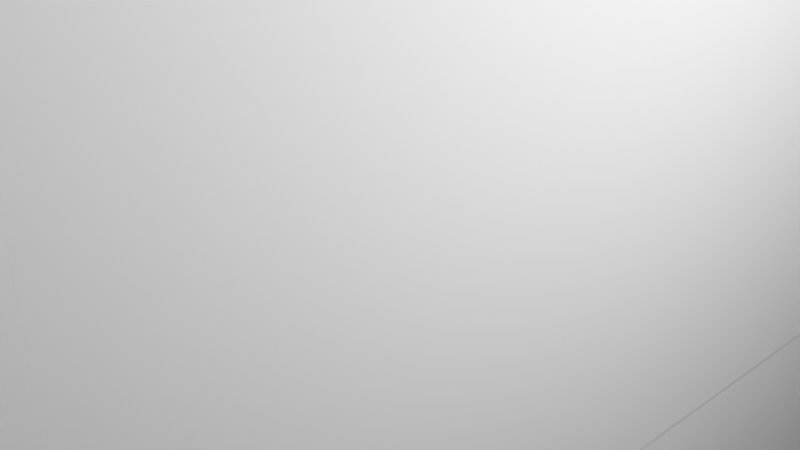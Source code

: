 # Source: Grasslandwitch.blend  (saved by Blender 2.91.10; exported with 4.5.12 LTS)
import bpy
from mathutils import Matrix  # noqa: F401  (used for matrix-valued properties, if any)

bpy.ops.wm.read_factory_settings(use_empty=True)
scene = bpy.context.scene
scene.name = 'Scene'

# ---- collections
col_collection = bpy.data.collections.new('Collection'); scene.collection.children.link(col_collection)

# ---- world
world_world = bpy.data.worlds.new('World'); scene.world = world_world
world_world.use_nodes = True; world_world.node_tree.nodes.clear()
_N = world_world.node_tree.nodes; _L = world_world.node_tree.links
n0 = _N.new('ShaderNodeOutputWorld'); n0.name = 'World Output'; n0.location = (300, 300)
n1 = _N.new('ShaderNodeBackground'); n1.name = 'Background'; n1.location = (10, 300)
n1.inputs[0].default_value = (0.05088, 0.05088, 0.05088, 1.0)
_L.new(n1.outputs[0], n0.inputs[0])
n0.is_active_output = True
world_world.color = (0.05088, 0.05088, 0.05088)
world_world.use_sun_shadow = False
world_world.sun_shadow_jitter_overblur = 0.0

# ---- cameras
cam_camera = bpy.data.cameras.new('Camera')
cam_camera.clip_end = 100.0
cam_camera.ortho_scale = 7.314

# ---- lights
light_light = bpy.data.lights.new('Light', 'POINT')
light_light.transmission_factor = 0.0
light_light.energy = 1000.0
light_light.shadow_soft_size = 0.1
light_light.shadow_maximum_resolution = 0.006
light_light.use_absolute_resolution = True

# ---- meshes
me_w_rfel = bpy.data.meshes.new('Würfel')
me_w_rfel.from_pydata([(0.0, 0.0, -4.0), (0.0, 0.0, 4.0), (0.0, 8.0, -4.0), (0.0, 8.0, 4.0), (8.0, 0.0, -4.0), (8.0, 0.0, 4.0), (8.0, 8.0, -4.0), (8.0, 8.0, 4.0)], [], [(0, 1, 3, 2), (2, 3, 7, 6), (6, 7, 5, 4), (4, 5, 1, 0), (2, 6, 4, 0), (7, 3, 1, 5)])
_uv = me_w_rfel.uv_layers.new(name='UV-Map')
_uv.uv.foreach_set('vector', [0.75, 0.5781, 0.75, 0.7031, 0.625, 0.7031, 0.625, 0.5781, 0.625, 0.5781, 0.625, 0.7031, 0.5, 0.7031, 0.5, 0.5781, 1.0, 0.5781, 1.0, 0.7031, 0.875, 0.7031, 0.875, 0.5781, 0.875, 0.5781, 0.875, 0.7031, 0.75, 0.7031, 0.75, 0.5781, 0.75, 0.7031, 0.75, 0.8281, 0.875, 0.8281, 0.875, 0.7031, 0.625, 0.8281, 0.625, 0.7031, 0.75, 0.7031, 0.75, 0.8281])
me_w_rfel.use_remesh_fix_poles = True
me_w_rfel.use_remesh_preserve_attributes = False
me_w_rfel.use_mirror_vertex_groups = False
me_w_rfel.update()
me_w_rfel_001 = bpy.data.meshes.new('Würfel.001')
me_w_rfel_001.from_pydata([(2.0, -1.0, -6.0), (2.0, -1.0, 8.0), (2.0, 9.0, -6.0), (2.0, 9.0, 8.0), (7.0, -1.0, -6.0), (7.0, -1.0, 8.0), (7.0, 9.0, -6.0), (7.0, 9.0, 8.0)], [], [(0, 1, 3, 2), (2, 3, 7, 6), (6, 7, 5, 4), (4, 5, 1, 0), (2, 6, 4, 0), (7, 3, 1, 5)])
_uv = me_w_rfel_001.uv_layers.new(name='UV-Map')
_uv.uv.foreach_set('vector', [0.6562, 0.2188, 0.6562, 0.4375, 0.5, 0.4375, 0.5, 0.2188, 0.5, 0.2188, 0.5, 0.4375, 0.4219, 0.4375, 0.4219, 0.2188, 0.8906, 0.2188, 0.8906, 0.4375, 0.7344, 0.4375, 0.7344, 0.2188, 0.7344, 0.2188, 0.7344, 0.4375, 0.6562, 0.4375, 0.6562, 0.2188, 0.6562, 0.4375, 0.6562, 0.5156, 0.8125, 0.5156, 0.8125, 0.4375, 0.5, 0.5156, 0.5, 0.4375, 0.6562, 0.4375, 0.6562, 0.5156])
me_w_rfel_001.use_remesh_fix_poles = True
me_w_rfel_001.use_remesh_preserve_attributes = False
me_w_rfel_001.use_mirror_vertex_groups = False
me_w_rfel_001.update()
me_w_rfel_002 = bpy.data.meshes.new('Würfel.002')
me_w_rfel_002.from_pydata([(2.0, 0.0, -6.0), (2.0, 0.0, 8.0), (2.0, 3.0, -6.0), (2.0, 3.0, 8.0), (7.0, 0.0, -6.0), (7.0, 0.0, 8.0), (7.0, 3.0, -6.0), (7.0, 3.0, 8.0)], [], [(0, 1, 3, 2), (2, 3, 7, 6), (6, 7, 5, 4), (4, 5, 1, 0), (2, 6, 4, 0), (7, 3, 1, 5)])
_uv = me_w_rfel_002.uv_layers.new(name='UV-Map')
_uv.uv.foreach_set('vector', [0.375, 0.0, 0.375, 0.2188, 0.3281, 0.2188, 0.3281, 0.0, 0.3281, 0.0, 0.3281, 0.2188, 0.25, 0.2188, 0.25, 0.0, 0.5, 0.0, 0.5, 0.2188, 0.4531, 0.2188, 0.4531, 0.0, 0.4531, 0.0, 0.4531, 0.2188, 0.375, 0.2188, 0.375, 0.0, 0.375, 0.2188, 0.375, 0.2969, 0.4219, 0.2969, 0.4219, 0.2188, 0.3281, 0.2969, 0.3281, 0.2188, 0.375, 0.2188, 0.375, 0.2969])
me_w_rfel_002.use_remesh_fix_poles = True
me_w_rfel_002.use_remesh_preserve_attributes = False
me_w_rfel_002.use_mirror_vertex_groups = False
me_w_rfel_002.update()
me_w_rfel_003 = bpy.data.meshes.new('Würfel.003')
me_w_rfel_003.from_pydata([(2.0, -2.0, -6.0), (2.0, -2.0, 8.0), (2.0, 1.0, -6.0), (2.0, 1.0, 8.0), (7.0, -2.0, -6.0), (7.0, -2.0, 8.0), (7.0, 1.0, -6.0), (7.0, 1.0, 8.0)], [], [(0, 1, 3, 2), (2, 3, 7, 6), (6, 7, 5, 4), (4, 5, 1, 0), (2, 6, 4, 0), (7, 3, 1, 5)])
_uv = me_w_rfel_003.uv_layers.new(name='UV-Map')
_uv.uv.foreach_set('vector', [0.125, 0.1406, 0.125, 0.3594, 0.07812, 0.3594, 0.07812, 0.1406, 0.07812, 0.1406, 0.07812, 0.3594, 0.0, 0.3594, 0.0, 0.1406, 0.25, 0.1406, 0.25, 0.3594, 0.2031, 0.3594, 0.2031, 0.1406, 0.2031, 0.1406, 0.2031, 0.3594, 0.125, 0.3594, 0.125, 0.1406, 0.125, 0.3594, 0.125, 0.4375, 0.1719, 0.4375, 0.1719, 0.3594, 0.07812, 0.4375, 0.07812, 0.3594, 0.125, 0.3594, 0.125, 0.4375])
me_w_rfel_003.use_remesh_fix_poles = True
me_w_rfel_003.use_remesh_preserve_attributes = False
me_w_rfel_003.use_mirror_vertex_groups = False
me_w_rfel_003.update()
me_w_rfel_004 = bpy.data.meshes.new('Würfel.004')
me_w_rfel_004.from_pydata([(2.0, -9.0, -6.0), (2.0, -9.0, 8.0), (2.0, 3.0, -6.0), (2.0, 3.0, 8.0), (7.0, -9.0, -6.0), (7.0, -9.0, 8.0), (7.0, 3.0, -6.0), (7.0, 3.0, 8.0)], [], [(0, 1, 3, 2), (2, 3, 7, 6), (6, 7, 5, 4), (4, 5, 1, 0), (2, 6, 4, 0), (7, 3, 1, 5)])
_uv = me_w_rfel_004.uv_layers.new(name='UV-Map')
_uv.uv.foreach_set('vector', [0.2656, 0.7031, 0.2656, 0.9219, 0.07812, 0.9219, 0.07812, 0.7031, 0.07812, 0.7031, 0.07812, 0.9219, 0.0, 0.9219, 0.0, 0.7031, 0.5312, 0.7031, 0.5312, 0.9219, 0.3438, 0.9219, 0.3438, 0.7031, 0.3438, 0.7031, 0.3438, 0.9219, 0.2656, 0.9219, 0.2656, 0.7031, 0.2656, 0.9219, 0.2656, 1.0, 0.4531, 1.0, 0.4531, 0.9219, 0.07812, 1.0, 0.07812, 0.9219, 0.2656, 0.9219, 0.2656, 1.0])
me_w_rfel_004.use_remesh_fix_poles = True
me_w_rfel_004.use_remesh_preserve_attributes = False
me_w_rfel_004.use_mirror_vertex_groups = False
me_w_rfel_004.update()
me_w_rfel_005 = bpy.data.meshes.new('Würfel.005')
me_w_rfel_005.from_pydata([(-3.0, -5.0, -5.5), (-3.0, -5.0, 5.5), (-3.0, 5.0, -5.5), (-3.0, 5.0, 5.5), (3.0, -5.0, -5.5), (3.0, -5.0, 5.5), (3.0, 5.0, -5.5), (3.0, 5.0, 5.5)], [], [(0, 1, 3, 2), (2, 3, 7, 6), (6, 7, 5, 4), (4, 5, 1, 0), (2, 6, 4, 0), (7, 3, 1, 5)])
_uv = me_w_rfel_005.uv_layers.new(name='UV-Map')
_uv.uv.foreach_set('vector', [0.25, 0.4375, 0.25, 0.6094, 0.09375, 0.6094, 0.09375, 0.4375, 0.09375, 0.4375, 0.09375, 0.6094, 0.0, 0.6094, 0.0, 0.4375, 0.5, 0.4375, 0.5, 0.6094, 0.3438, 0.6094, 0.3438, 0.4375, 0.3438, 0.4375, 0.3438, 0.6094, 0.25, 0.6094, 0.25, 0.4375, 0.25, 0.6094, 0.25, 0.7031, 0.4062, 0.7031, 0.4062, 0.6094, 0.09375, 0.7031, 0.09375, 0.6094, 0.25, 0.6094, 0.25, 0.7031])
me_w_rfel_005.use_remesh_fix_poles = True
me_w_rfel_005.use_remesh_preserve_attributes = False
me_w_rfel_005.use_mirror_vertex_groups = False
me_w_rfel_005.update()
me_w_rfel_006 = bpy.data.meshes.new('Würfel.006')
me_w_rfel_006.from_pydata([(-1.0, -5.0, -4.0), (-1.0, -5.0, 4.0), (-1.0, 5.0, -4.0), (-1.0, 5.0, 4.0), (1.0, -5.0, -4.0), (1.0, -5.0, 4.0), (1.0, 5.0, -4.0), (1.0, 5.0, 4.0)], [], [(0, 1, 3, 2), (2, 3, 7, 6), (6, 7, 5, 4), (4, 5, 1, 0), (2, 6, 4, 0), (7, 3, 1, 5)])
_uv = me_w_rfel_006.uv_layers.new(name='UV-Map')
_uv.uv.foreach_set('vector', [0.7188, 0.8438, 0.7188, 0.9688, 0.5625, 0.9688, 0.5625, 0.8438, 0.5625, 0.8438, 0.5625, 0.9688, 0.5312, 0.9688, 0.5312, 0.8438, 0.9062, 0.8438, 0.9062, 0.9688, 0.75, 0.9688, 0.75, 0.8438, 0.75, 0.8438, 0.75, 0.9688, 0.7188, 0.9688, 0.7188, 0.8438, 0.7188, 0.9688, 0.7188, 1.0, 0.875, 1.0, 0.875, 0.9688, 0.5625, 1.0, 0.5625, 0.9688, 0.7188, 0.9688, 0.7188, 1.0])
me_w_rfel_006.use_remesh_fix_poles = True
me_w_rfel_006.use_remesh_preserve_attributes = False
me_w_rfel_006.use_mirror_vertex_groups = False
me_w_rfel_006.update()
arm_skelett = bpy.data.armatures.new('Skelett')  # bones are not reproduced
arm_skelett_001 = bpy.data.armatures.new('Skelett.001')  # bones are not reproduced
arm_skelett_002 = bpy.data.armatures.new('Skelett.002')  # bones are not reproduced
arm_skelett_003 = bpy.data.armatures.new('Skelett.003')  # bones are not reproduced

# ---- objects
ob_cube_001 = bpy.data.objects.new('cube.001', me_w_rfel)
ob_cube_002 = bpy.data.objects.new('cube.002', me_w_rfel_001)
ob_cube_003 = bpy.data.objects.new('cube.003', me_w_rfel_002)
ob_cube_004 = bpy.data.objects.new('cube.004', me_w_rfel_003)
ob_cube_005 = bpy.data.objects.new('cube.005', me_w_rfel_004)
ob_cube_006 = bpy.data.objects.new('cube.006', me_w_rfel_005)
ob_cube = bpy.data.objects.new('cube', me_w_rfel_006)
ob_skelett = bpy.data.objects.new('Skelett', arm_skelett)
ob_skelett_001 = bpy.data.objects.new('Skelett.001', arm_skelett_001)
ob_skelett_002 = bpy.data.objects.new('Skelett.002', arm_skelett_002)
ob_skelett_003 = bpy.data.objects.new('Skelett.003', arm_skelett_003)
ob_light = bpy.data.objects.new('Light', light_light)
ob_camera = bpy.data.objects.new('Camera', cam_camera)

# ---- transforms, parenting, visibility, modifiers, constraints
ob_cube_001.parent = ob_skelett_001
ob_cube_001.matrix_parent_inverse = Matrix(((0.5442, -0.0, 0.0, -0.0), (-0.0, 0.5442, -0.0, 0.0), (0.0, -0.0, 0.5442, -0.5986), (-0.0, 0.0, -0.0, 1.0)))
ob_cube_001.location = (-1.647, 1.842, 3.102)
ob_cube_001.rotation_euler = (0.0, -0.0, -1.571)
ob_cube_001.scale = (0.4126, 0.4126, 0.4126)
ob_cube_001.lineart.crease_threshold = 0.0
_vg = ob_cube_001.vertex_groups.new(name='Bone')
_vg.add([0, 1, 2, 3, 4, 5, 6, 7], 1.0, 'REPLACE')
_m = ob_cube_001.modifiers.new('Skelett', 'ARMATURE')
_m.object = ob_skelett_001
ob_cube_002.location = (-1.647, 1.842, -1.687)
ob_cube_002.rotation_euler = (0.0, -0.0, -1.571)
ob_cube_002.scale = (0.4126, 0.4126, 0.4126)
ob_cube_002.lineart.crease_threshold = 0.0
ob_cube_003.parent = ob_skelett_003
ob_cube_003.matrix_parent_inverse = Matrix(((-0.5213, 0.0, 0.008042, -1.169), (0.0, 0.5214, -0.0, 0.0), (-0.008042, 0.0, -0.5213, 0.7441), (-0.0, -0.0, -0.0, 1.0)))
ob_cube_003.location = (-3.297, 1.842, -1.687)
ob_cube_003.rotation_euler = (0.0, -0.0, -1.571)
ob_cube_003.scale = (0.4126, 0.4126, 0.4126)
ob_cube_003.lineart.crease_threshold = 0.0
_vg = ob_cube_003.vertex_groups.new(name='Bone')
_vg.add([0, 1, 2, 3, 4, 5, 6, 7], 1.0, 'REPLACE')
_m = ob_cube_003.modifiers.new('Skelett', 'ARMATURE')
_m.object = ob_skelett_003
ob_cube_004.parent = ob_skelett_002
ob_cube_004.matrix_parent_inverse = Matrix(((-0.5213, -0.0, 0.008042, 1.06), (0.0, 0.5214, 0.0, -0.0), (-0.008042, -0.0, -0.5213, 0.7785), (-0.0, -0.0, -0.0, 1.0)))
ob_cube_004.location = (2.892, 1.842, -1.687)
ob_cube_004.rotation_euler = (0.0, -0.0, -1.571)
ob_cube_004.scale = (0.4126, 0.4126, 0.4126)
ob_cube_004.lineart.crease_threshold = 0.0
_vg = ob_cube_004.vertex_groups.new(name='Bone')
_vg.add([0, 1, 2, 3, 4, 5, 6, 7], 1.0, 'REPLACE')
_m = ob_cube_004.modifiers.new('Skelett', 'ARMATURE')
_m.object = ob_skelett_002
ob_cube_005.parent = ob_skelett
ob_cube_005.matrix_parent_inverse = Matrix(((-0.3969, 0.0, -0.000253, -0.0009853), (0.0, 0.3969, -0.0, 0.0), (0.000253, 0.0, -0.3969, -1.546), (0.0, -0.0, 0.0, 1.0)))
ob_cube_005.location = (1.241, 1.842, -7.464)
ob_cube_005.rotation_euler = (0.0, -0.0, -1.571)
ob_cube_005.scale = (0.4126, 0.4126, 0.4126)
ob_cube_005.lineart.crease_threshold = 0.0
_vg = ob_cube_005.vertex_groups.new(name='Bone')
_vg.add([0, 1, 2, 3, 4, 5, 6, 7], 1.0, 'REPLACE')
_m = ob_cube_005.modifiers.new('Skelett', 'ARMATURE')
_m.object = ob_skelett
ob_cube_006.parent = ob_skelett_001
ob_cube_006.matrix_parent_inverse = Matrix(((0.5442, -0.0, 0.0, -0.0), (-0.0, 0.5442, -0.0, 0.0), (0.0, -0.0, 0.5442, -0.5986), (-0.0, 0.0, -0.0, 1.0)))
ob_cube_006.location = (0.003486, -0.634, 2.835)
ob_cube_006.rotation_euler = (0.0, -0.0, -1.571)
ob_cube_006.scale = (0.4126, 0.4126, 0.4126)
ob_cube_006.lineart.crease_threshold = 0.0
_vg = ob_cube_006.vertex_groups.new(name='Bone')
_vg.add([0, 1, 2, 3, 4, 5, 6, 7], 1.0, 'REPLACE')
_m = ob_cube_006.modifiers.new('Skelett', 'ARMATURE')
_m.object = ob_skelett_001
ob_cube.parent = ob_skelett_001
ob_cube.matrix_parent_inverse = Matrix(((0.5442, -0.0, 0.0, -0.0), (-0.0, 0.5442, -0.0, 0.0), (0.0, -0.0, 0.5442, -0.5986), (-0.0, 0.0, -0.0, 1.0)))
ob_cube.location = (0.003501, 1.016, 3.454)
ob_cube.rotation_euler = (0.0, -0.0, -1.571)
ob_cube.scale = (0.4126, 0.4126, 0.4126)
ob_cube.lineart.crease_threshold = 0.0
_vg = ob_cube.vertex_groups.new(name='Bone')
_vg.add([0, 1, 2, 3, 4, 5, 6, 7], 1.0, 'REPLACE')
_m = ob_cube.modifiers.new('Skelett', 'ARMATURE')
_m.object = ob_skelett_001
ob_skelett.location = (0.0, 0.0, -3.894)
ob_skelett.rotation_euler = (-0.0, -3.142, -0.0)
ob_skelett.scale = (2.519, 2.519, 2.519)
ob_skelett.show_in_front = True
ob_skelett.lineart.crease_threshold = 0.0
ob_skelett_001.location = (0.0, 0.0, 1.1)
ob_skelett_001.scale = (1.838, 1.838, 1.838)
ob_skelett_001.show_in_front = True
ob_skelett_001.lineart.crease_threshold = 0.0
ob_skelett_002.location = (2.055, 0.0, 1.462)
ob_skelett_002.rotation_euler = (-0.0, 3.157, -0.0)
ob_skelett_002.scale = (1.918, 1.918, 1.918)
ob_skelett_002.show_in_front = True
ob_skelett_002.lineart.crease_threshold = 0.0
ob_skelett_003.location = (-2.221, 0.0, 1.462)
ob_skelett_003.rotation_euler = (-0.0, 3.157, -0.0)
ob_skelett_003.scale = (1.918, 1.918, 1.918)
ob_skelett_003.show_in_front = True
ob_skelett_003.lineart.crease_threshold = 0.0
ob_light.location = (0.4183, -1.697, -0.9019)
ob_light.rotation_euler = (0.6503, 0.05522, 0.2956)
ob_light.scale = (0.4126, 0.4126, 0.4126)
ob_light.lock_rotations_4d = False
ob_light.empty_display_type = 'ARROWS'
ob_light.color = (0.0, 0.0, 0.0, 0.0)
ob_light.lineart.crease_threshold = 0.0
ob_camera.location = (-2.854, -3.051, -1.292)
ob_camera.rotation_euler = (1.109, -0.0, -0.7559)
ob_camera.scale = (0.4126, 0.4126, 0.4126)
ob_camera.lock_rotations_4d = False
ob_camera.empty_display_type = 'ARROWS'
ob_camera.color = (0.0, 0.0, 0.0, 0.0)
ob_camera.display_type = 'WIRE'
ob_camera.lineart.crease_threshold = 0.0

# ---- collection membership
scene.collection.objects.link(ob_cube_001)
scene.collection.objects.link(ob_cube_002)
scene.collection.objects.link(ob_cube_003)
scene.collection.objects.link(ob_cube_004)
scene.collection.objects.link(ob_cube_005)
scene.collection.objects.link(ob_cube_006)
scene.collection.objects.link(ob_cube)
scene.collection.objects.link(ob_skelett)
scene.collection.objects.link(ob_skelett_001)
scene.collection.objects.link(ob_skelett_002)
scene.collection.objects.link(ob_skelett_003)
col_collection.objects.link(ob_light)
col_collection.objects.link(ob_camera)

# ---- scene / render settings (as saved in the file)
scene.camera = ob_camera
scene.frame_start = 1; scene.frame_end = 300; scene.frame_set(1)
scene.render.engine = 'BLENDER_EEVEE_NEXT'
scene.cycles.use_denoising = False
scene.cycles.samples = 128
scene.cycles.sampling_pattern = 'TABULATED_SOBOL'
scene.cycles.use_adaptive_sampling = False
scene.cycles.use_light_tree = False
scene.view_settings.view_transform = 'Filmic'
bpy.context.view_layer.update()
